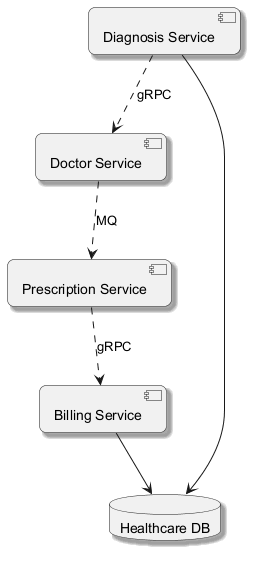

The diagram above was rendered by PlantUML. Its source (embedded in the PNG):
@startuml
skinparam backgroundColor #FFFFFF
skinparam roundCorner 15
skinparam shadowing true
component "Billing Service" as C_BillingService
component "Prescription Service" as C_PrescriptionService
component "Diagnosis Service" as C_DiagnosisService
component "Doctor Service" as C_DoctorService
database "Healthcare DB" as DB_healthcare
C_BillingService --> DB_healthcare
C_DiagnosisService --> DB_healthcare
C_PrescriptionService ..> C_BillingService : gRPC
C_DoctorService ..> C_PrescriptionService : MQ
C_DiagnosisService ..> C_DoctorService : gRPC
@enduml